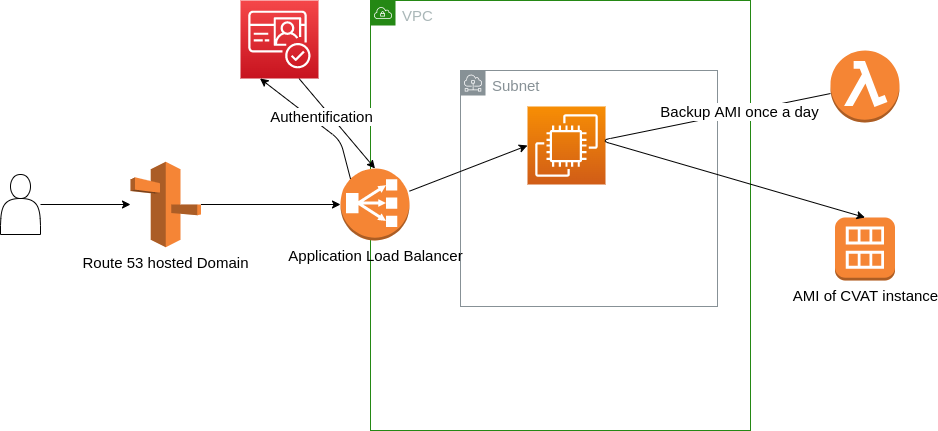

The diagram above was exported from draw.io. Its source (the exported page's mxGraphModel, read from the mxfile embedded in the PNG):
<mxGraphModel dx="2964" dy="865" grid="1" gridSize="10" guides="1" tooltips="1" connect="1" arrows="1" fold="1" page="1" pageScale="1" pageWidth="850" pageHeight="1100" math="0" shadow="0">
  <root>
    <mxCell id="0" />
    <mxCell id="1" parent="0" />
    <mxCell id="3" value="VPC" style="points=[[0,0],[0.25,0],[0.5,0],[0.75,0],[1,0],[1,0.25],[1,0.5],[1,0.75],[1,1],[0.75,1],[0.5,1],[0.25,1],[0,1],[0,0.75],[0,0.5],[0,0.25]];outlineConnect=0;gradientColor=none;html=1;whiteSpace=wrap;fontSize=15;fontStyle=0;container=1;pointerEvents=0;collapsible=0;recursiveResize=0;shape=mxgraph.aws4.group;grIcon=mxgraph.aws4.group_vpc;strokeColor=#248814;fillColor=none;verticalAlign=top;align=left;spacingLeft=30;fontColor=#AAB7B8;dashed=0;" vertex="1" parent="1">
      <mxGeometry x="150" y="100" width="380" height="430" as="geometry" />
    </mxCell>
    <mxCell id="6" value="Subnet" style="sketch=0;outlineConnect=0;gradientColor=none;html=1;whiteSpace=wrap;fontSize=15;fontStyle=0;shape=mxgraph.aws4.group;grIcon=mxgraph.aws4.group_subnet;strokeColor=#879196;fillColor=none;verticalAlign=top;align=left;spacingLeft=30;fontColor=#879196;dashed=0;" vertex="1" parent="3">
      <mxGeometry x="90" y="70" width="257" height="236" as="geometry" />
    </mxCell>
    <mxCell id="7" value="&lt;font color=&quot;#ffffff&quot; style=&quot;font-size: 15px;&quot;&gt;CVAT hosted on EC2&lt;/font&gt;" style="sketch=0;points=[[0,0,0],[0.25,0,0],[0.5,0,0],[0.75,0,0],[1,0,0],[0,1,0],[0.25,1,0],[0.5,1,0],[0.75,1,0],[1,1,0],[0,0.25,0],[0,0.5,0],[0,0.75,0],[1,0.25,0],[1,0.5,0],[1,0.75,0]];outlineConnect=0;fontColor=#232F3E;gradientColor=#F78E04;gradientDirection=north;fillColor=#D05C17;strokeColor=#ffffff;dashed=0;verticalLabelPosition=bottom;verticalAlign=top;align=center;html=1;fontSize=15;fontStyle=0;aspect=fixed;shape=mxgraph.aws4.resourceIcon;resIcon=mxgraph.aws4.ec2;" vertex="1" parent="3">
      <mxGeometry x="157" y="106" width="78" height="78" as="geometry" />
    </mxCell>
    <mxCell id="19" style="edgeStyle=none;html=1;entryX=0;entryY=0.5;entryDx=0;entryDy=0;entryPerimeter=0;fontSize=15;" edge="1" parent="3" source="10" target="7">
      <mxGeometry relative="1" as="geometry" />
    </mxCell>
    <mxCell id="10" value="Application Load Balancer" style="outlineConnect=0;dashed=0;verticalLabelPosition=bottom;verticalAlign=top;align=center;html=1;shape=mxgraph.aws3.classic_load_balancer;fillColor=#F58534;gradientColor=none;fontSize=15;" vertex="1" parent="3">
      <mxGeometry x="-30" y="168" width="69" height="72" as="geometry" />
    </mxCell>
    <mxCell id="18" style="edgeStyle=none;html=1;exitX=0.75;exitY=1;exitDx=0;exitDy=0;exitPerimeter=0;entryX=0.5;entryY=0;entryDx=0;entryDy=0;entryPerimeter=0;fontSize=15;" edge="1" parent="1" source="11" target="10">
      <mxGeometry relative="1" as="geometry" />
    </mxCell>
    <mxCell id="11" value="" style="sketch=0;points=[[0,0,0],[0.25,0,0],[0.5,0,0],[0.75,0,0],[1,0,0],[0,1,0],[0.25,1,0],[0.5,1,0],[0.75,1,0],[1,1,0],[0,0.25,0],[0,0.5,0],[0,0.75,0],[1,0.25,0],[1,0.5,0],[1,0.75,0]];outlineConnect=0;fontColor=#FFFFFF;gradientColor=#F54749;gradientDirection=north;fillColor=#C7131F;strokeColor=#ffffff;dashed=0;verticalLabelPosition=bottom;verticalAlign=top;align=center;html=1;fontSize=15;fontStyle=0;aspect=fixed;shape=mxgraph.aws4.resourceIcon;resIcon=mxgraph.aws4.cognito;" vertex="1" parent="1">
      <mxGeometry x="20" y="100" width="78" height="78" as="geometry" />
    </mxCell>
    <mxCell id="8" value="AMI of CVAT instance" style="outlineConnect=0;dashed=0;verticalLabelPosition=bottom;verticalAlign=top;align=center;html=1;shape=mxgraph.aws3.ami;fillColor=#F58534;gradientColor=none;fontSize=15;" vertex="1" parent="1">
      <mxGeometry x="614.5" y="317" width="60" height="63" as="geometry" />
    </mxCell>
    <mxCell id="14" value="Backup AMI once a day" style="edgeStyle=none;html=1;entryX=0.5;entryY=0;entryDx=0;entryDy=0;entryPerimeter=0;fontSize=15;" edge="1" parent="1" source="9" target="8">
      <mxGeometry x="-0.641" y="-1" relative="1" as="geometry">
        <Array as="points">
          <mxPoint x="380" y="240" />
        </Array>
        <mxPoint as="offset" />
      </mxGeometry>
    </mxCell>
    <mxCell id="9" value="" style="outlineConnect=0;dashed=0;verticalLabelPosition=bottom;verticalAlign=top;align=center;html=1;shape=mxgraph.aws3.lambda_function;fillColor=#F58534;gradientColor=none;fontSize=15;" vertex="1" parent="1">
      <mxGeometry x="610" y="150" width="69" height="72" as="geometry" />
    </mxCell>
    <mxCell id="16" style="edgeStyle=none;html=1;entryX=0;entryY=0.5;entryDx=0;entryDy=0;entryPerimeter=0;fontSize=15;" edge="1" parent="1" source="12" target="10">
      <mxGeometry relative="1" as="geometry" />
    </mxCell>
    <mxCell id="12" value="Route 53 hosted Domain" style="outlineConnect=0;dashed=0;verticalLabelPosition=bottom;verticalAlign=top;align=center;html=1;shape=mxgraph.aws3.route_53;fillColor=#F58536;gradientColor=none;fontSize=15;" vertex="1" parent="1">
      <mxGeometry x="-90" y="261.25" width="70.5" height="85.5" as="geometry" />
    </mxCell>
    <mxCell id="15" style="edgeStyle=none;html=1;fontSize=15;" edge="1" parent="1" source="13" target="12">
      <mxGeometry relative="1" as="geometry" />
    </mxCell>
    <mxCell id="13" value="" style="shape=actor;whiteSpace=wrap;html=1;" vertex="1" parent="1">
      <mxGeometry x="-220" y="274" width="40" height="60" as="geometry" />
    </mxCell>
    <mxCell id="20" value="Authentification" style="edgeStyle=none;html=1;exitX=0.145;exitY=0.145;exitDx=0;exitDy=0;exitPerimeter=0;entryX=0.25;entryY=1;entryDx=0;entryDy=0;entryPerimeter=0;fontSize=15;" edge="1" parent="1" source="10" target="11">
      <mxGeometry x="-0.0262" y="-7" relative="1" as="geometry">
        <Array as="points">
          <mxPoint x="120" y="240" />
        </Array>
        <mxPoint as="offset" />
      </mxGeometry>
    </mxCell>
  </root>
</mxGraphModel>